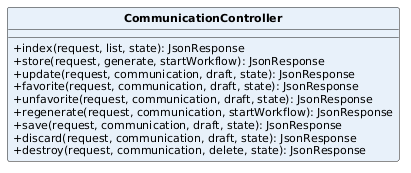

The diagram above was rendered by PlantUML. Its source (embedded in the PNG):
@startuml
skinparam classAttributeIconSize 0
skinparam classFontStyle bold
skinparam classFontSize 13
skinparam classAttributeFontSize 11
skinparam shadowing false
hide circle
class CommunicationController #E8F1FA {
  +index(request, list, state): JsonResponse
  +store(request, generate, startWorkflow): JsonResponse
  +update(request, communication, draft, state): JsonResponse
  +favorite(request, communication, draft, state): JsonResponse
  +unfavorite(request, communication, draft, state): JsonResponse
  +regenerate(request, communication, startWorkflow): JsonResponse
  +save(request, communication, draft, state): JsonResponse
  +discard(request, communication, draft, state): JsonResponse
  +destroy(request, communication, delete, state): JsonResponse
}
@enduml